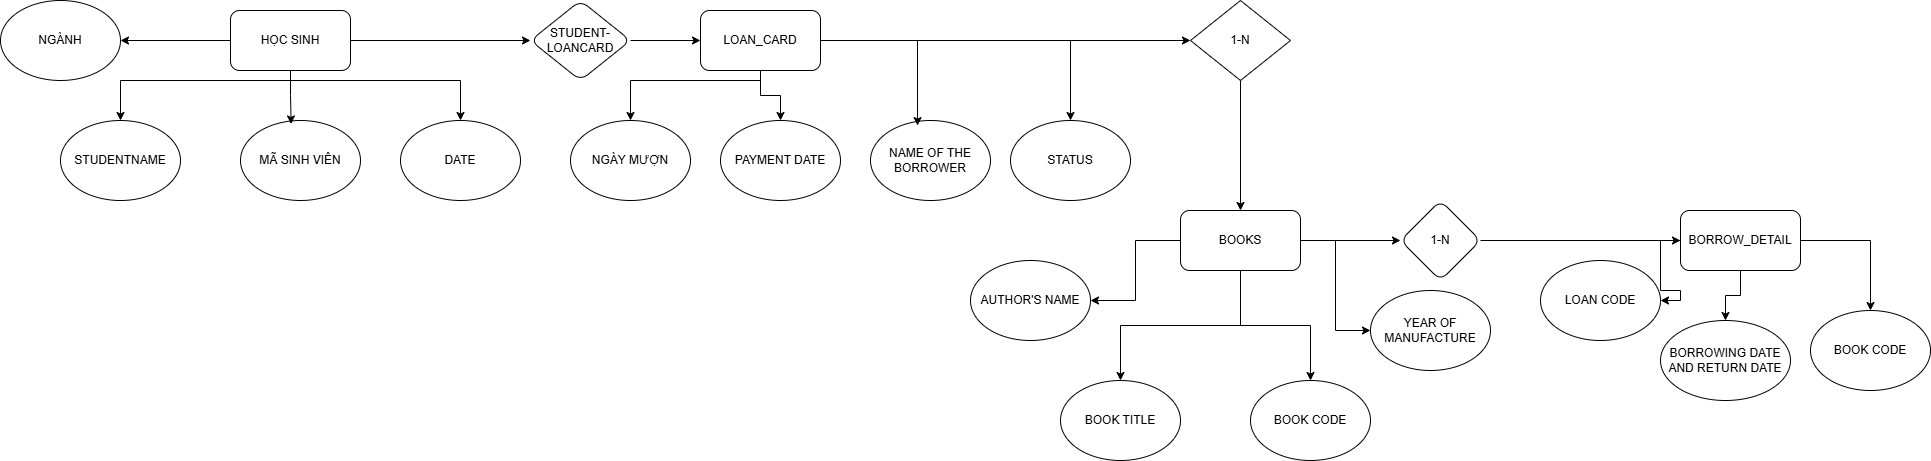

The diagram above was exported from draw.io. Its source (the exported page's mxGraphModel, read from the mxfile embedded in the PNG):
<mxGraphModel dx="1857" dy="570" grid="1" gridSize="10" guides="1" tooltips="1" connect="1" arrows="1" fold="1" page="1" pageScale="1" pageWidth="827" pageHeight="1169" math="0" shadow="0">
  <root>
    <mxCell id="0" />
    <mxCell id="1" parent="0" />
    <mxCell id="fxYprt0ej6di7ewUFN95-4" edge="1" parent="1" source="fxYprt0ej6di7ewUFN95-1" style="edgeStyle=orthogonalEdgeStyle;rounded=0;orthogonalLoop=1;jettySize=auto;html=1;entryX=1;entryY=0.5;entryDx=0;entryDy=0;" target="fxYprt0ej6di7ewUFN95-3">
      <mxGeometry relative="1" as="geometry" />
    </mxCell>
    <mxCell id="fxYprt0ej6di7ewUFN95-8" edge="1" parent="1" source="fxYprt0ej6di7ewUFN95-1" style="edgeStyle=orthogonalEdgeStyle;rounded=0;orthogonalLoop=1;jettySize=auto;html=1;entryX=0.5;entryY=0;entryDx=0;entryDy=0;" target="fxYprt0ej6di7ewUFN95-7">
      <mxGeometry relative="1" as="geometry">
        <Array as="points">
          <mxPoint x="240" y="120" />
          <mxPoint x="70" y="120" />
        </Array>
      </mxGeometry>
    </mxCell>
    <mxCell id="fxYprt0ej6di7ewUFN95-10" edge="1" parent="1" source="fxYprt0ej6di7ewUFN95-1" style="edgeStyle=orthogonalEdgeStyle;rounded=0;orthogonalLoop=1;jettySize=auto;html=1;" target="fxYprt0ej6di7ewUFN95-5">
      <mxGeometry relative="1" as="geometry">
        <Array as="points">
          <mxPoint x="240" y="120" />
          <mxPoint x="410" y="120" />
        </Array>
      </mxGeometry>
    </mxCell>
    <mxCell id="fxYprt0ej6di7ewUFN95-12" edge="1" parent="1" source="fxYprt0ej6di7ewUFN95-1" style="edgeStyle=orthogonalEdgeStyle;rounded=0;orthogonalLoop=1;jettySize=auto;html=1;" target="fxYprt0ej6di7ewUFN95-11" value="">
      <mxGeometry relative="1" as="geometry" />
    </mxCell>
    <mxCell id="fxYprt0ej6di7ewUFN95-1" parent="1" style="rounded=1;whiteSpace=wrap;html=1;" value="HỌC SINH" vertex="1">
      <mxGeometry height="60" width="120" x="180" y="50" as="geometry" />
    </mxCell>
    <mxCell id="fxYprt0ej6di7ewUFN95-3" parent="1" style="ellipse;whiteSpace=wrap;html=1;" value="NGÀNH" vertex="1">
      <mxGeometry height="80" width="120" x="-50" y="40" as="geometry" />
    </mxCell>
    <mxCell id="fxYprt0ej6di7ewUFN95-5" parent="1" style="ellipse;whiteSpace=wrap;html=1;" value="DATE" vertex="1">
      <mxGeometry height="80" width="120" x="350" y="160" as="geometry" />
    </mxCell>
    <mxCell id="fxYprt0ej6di7ewUFN95-6" parent="1" style="ellipse;whiteSpace=wrap;html=1;" value="MÃ SINH VIÊN" vertex="1">
      <mxGeometry height="80" width="120" x="190" y="160" as="geometry" />
    </mxCell>
    <mxCell id="fxYprt0ej6di7ewUFN95-7" parent="1" style="ellipse;whiteSpace=wrap;html=1;" value="STUDENTNAME" vertex="1">
      <mxGeometry height="80" width="120" x="10" y="160" as="geometry" />
    </mxCell>
    <mxCell id="fxYprt0ej6di7ewUFN95-9" edge="1" parent="1" source="fxYprt0ej6di7ewUFN95-1" style="edgeStyle=orthogonalEdgeStyle;rounded=0;orthogonalLoop=1;jettySize=auto;html=1;entryX=0.422;entryY=0.043;entryDx=0;entryDy=0;entryPerimeter=0;" target="fxYprt0ej6di7ewUFN95-6">
      <mxGeometry relative="1" as="geometry" />
    </mxCell>
    <mxCell id="fxYprt0ej6di7ewUFN95-14" edge="1" parent="1" source="fxYprt0ej6di7ewUFN95-11" style="edgeStyle=orthogonalEdgeStyle;rounded=0;orthogonalLoop=1;jettySize=auto;html=1;" target="fxYprt0ej6di7ewUFN95-13" value="">
      <mxGeometry relative="1" as="geometry" />
    </mxCell>
    <mxCell id="fxYprt0ej6di7ewUFN95-11" parent="1" style="rhombus;whiteSpace=wrap;html=1;rounded=1;" value="STUDENT-LOANCARD" vertex="1">
      <mxGeometry height="80" width="100" x="480" y="40" as="geometry" />
    </mxCell>
    <mxCell id="fxYprt0ej6di7ewUFN95-20" edge="1" parent="1" source="fxYprt0ej6di7ewUFN95-13" style="edgeStyle=orthogonalEdgeStyle;rounded=0;orthogonalLoop=1;jettySize=auto;html=1;entryX=0.5;entryY=0;entryDx=0;entryDy=0;" target="fxYprt0ej6di7ewUFN95-19">
      <mxGeometry relative="1" as="geometry">
        <Array as="points">
          <mxPoint x="710" y="120" />
          <mxPoint x="580" y="120" />
        </Array>
      </mxGeometry>
    </mxCell>
    <mxCell id="fxYprt0ej6di7ewUFN95-21" edge="1" parent="1" source="fxYprt0ej6di7ewUFN95-13" style="edgeStyle=orthogonalEdgeStyle;rounded=0;orthogonalLoop=1;jettySize=auto;html=1;entryX=0.5;entryY=0;entryDx=0;entryDy=0;" target="fxYprt0ej6di7ewUFN95-18">
      <mxGeometry relative="1" as="geometry" />
    </mxCell>
    <mxCell id="fxYprt0ej6di7ewUFN95-23" edge="1" parent="1" source="fxYprt0ej6di7ewUFN95-13" style="edgeStyle=orthogonalEdgeStyle;rounded=0;orthogonalLoop=1;jettySize=auto;html=1;" target="fxYprt0ej6di7ewUFN95-16">
      <mxGeometry relative="1" as="geometry" />
    </mxCell>
    <mxCell id="fxYprt0ej6di7ewUFN95-24" edge="1" parent="1" source="fxYprt0ej6di7ewUFN95-13" style="edgeStyle=orthogonalEdgeStyle;rounded=0;orthogonalLoop=1;jettySize=auto;html=1;" target="fxYprt0ej6di7ewUFN95-25">
      <mxGeometry relative="1" as="geometry">
        <mxPoint x="1180" y="80" as="targetPoint" />
      </mxGeometry>
    </mxCell>
    <mxCell id="fxYprt0ej6di7ewUFN95-13" parent="1" style="whiteSpace=wrap;html=1;rounded=1;" value="LOAN_CARD" vertex="1">
      <mxGeometry height="60" width="120" x="650" y="50" as="geometry" />
    </mxCell>
    <mxCell id="fxYprt0ej6di7ewUFN95-16" parent="1" style="ellipse;whiteSpace=wrap;html=1;" value="STATUS" vertex="1">
      <mxGeometry height="80" width="120" x="960" y="160" as="geometry" />
    </mxCell>
    <mxCell id="fxYprt0ej6di7ewUFN95-17" parent="1" style="ellipse;whiteSpace=wrap;html=1;" value="NAME OF THE BORROWER" vertex="1">
      <mxGeometry height="80" width="120" x="820" y="160" as="geometry" />
    </mxCell>
    <mxCell id="fxYprt0ej6di7ewUFN95-18" parent="1" style="ellipse;whiteSpace=wrap;html=1;" value="PAYMENT DATE" vertex="1">
      <mxGeometry height="80" width="120" x="670" y="160" as="geometry" />
    </mxCell>
    <mxCell id="fxYprt0ej6di7ewUFN95-19" parent="1" style="ellipse;whiteSpace=wrap;html=1;" value="NGÀY MƯỢN" vertex="1">
      <mxGeometry height="80" width="120" x="520" y="160" as="geometry" />
    </mxCell>
    <mxCell id="fxYprt0ej6di7ewUFN95-22" edge="1" parent="1" source="fxYprt0ej6di7ewUFN95-13" style="edgeStyle=orthogonalEdgeStyle;rounded=0;orthogonalLoop=1;jettySize=auto;html=1;entryX=0.392;entryY=0.063;entryDx=0;entryDy=0;entryPerimeter=0;" target="fxYprt0ej6di7ewUFN95-17">
      <mxGeometry relative="1" as="geometry" />
    </mxCell>
    <mxCell id="fxYprt0ej6di7ewUFN95-26" edge="1" parent="1" source="fxYprt0ej6di7ewUFN95-25" style="edgeStyle=orthogonalEdgeStyle;rounded=0;orthogonalLoop=1;jettySize=auto;html=1;" target="fxYprt0ej6di7ewUFN95-27">
      <mxGeometry relative="1" as="geometry">
        <mxPoint x="1190" y="280" as="targetPoint" />
      </mxGeometry>
    </mxCell>
    <mxCell id="fxYprt0ej6di7ewUFN95-25" parent="1" style="rhombus;whiteSpace=wrap;html=1;" value="1-N" vertex="1">
      <mxGeometry height="80" width="100" x="1140" y="40" as="geometry" />
    </mxCell>
    <mxCell id="fxYprt0ej6di7ewUFN95-29" edge="1" parent="1" source="fxYprt0ej6di7ewUFN95-27" style="edgeStyle=orthogonalEdgeStyle;rounded=0;orthogonalLoop=1;jettySize=auto;html=1;" target="fxYprt0ej6di7ewUFN95-28" value="">
      <mxGeometry relative="1" as="geometry" />
    </mxCell>
    <mxCell id="fxYprt0ej6di7ewUFN95-36" edge="1" parent="1" source="fxYprt0ej6di7ewUFN95-27" style="edgeStyle=orthogonalEdgeStyle;rounded=0;orthogonalLoop=1;jettySize=auto;html=1;" target="fxYprt0ej6di7ewUFN95-35">
      <mxGeometry relative="1" as="geometry" />
    </mxCell>
    <mxCell id="fxYprt0ej6di7ewUFN95-37" edge="1" parent="1" source="fxYprt0ej6di7ewUFN95-27" style="edgeStyle=orthogonalEdgeStyle;rounded=0;orthogonalLoop=1;jettySize=auto;html=1;" target="fxYprt0ej6di7ewUFN95-34">
      <mxGeometry relative="1" as="geometry" />
    </mxCell>
    <mxCell id="fxYprt0ej6di7ewUFN95-38" edge="1" parent="1" source="fxYprt0ej6di7ewUFN95-27" style="edgeStyle=orthogonalEdgeStyle;rounded=0;orthogonalLoop=1;jettySize=auto;html=1;entryX=0.5;entryY=0;entryDx=0;entryDy=0;" target="fxYprt0ej6di7ewUFN95-33">
      <mxGeometry relative="1" as="geometry" />
    </mxCell>
    <mxCell id="fxYprt0ej6di7ewUFN95-39" edge="1" parent="1" source="fxYprt0ej6di7ewUFN95-27" style="edgeStyle=orthogonalEdgeStyle;rounded=0;orthogonalLoop=1;jettySize=auto;html=1;entryX=0;entryY=0.5;entryDx=0;entryDy=0;" target="fxYprt0ej6di7ewUFN95-32">
      <mxGeometry relative="1" as="geometry" />
    </mxCell>
    <mxCell id="fxYprt0ej6di7ewUFN95-27" parent="1" style="rounded=1;whiteSpace=wrap;html=1;" value="BOOKS" vertex="1">
      <mxGeometry height="60" width="120" x="1130" y="250" as="geometry" />
    </mxCell>
    <mxCell id="fxYprt0ej6di7ewUFN95-31" edge="1" parent="1" source="fxYprt0ej6di7ewUFN95-28" style="edgeStyle=orthogonalEdgeStyle;rounded=0;orthogonalLoop=1;jettySize=auto;html=1;" target="fxYprt0ej6di7ewUFN95-30" value="">
      <mxGeometry relative="1" as="geometry" />
    </mxCell>
    <mxCell id="fxYprt0ej6di7ewUFN95-28" parent="1" style="rhombus;whiteSpace=wrap;html=1;rounded=1;" value="1-N" vertex="1">
      <mxGeometry height="80" width="80" x="1350" y="240" as="geometry" />
    </mxCell>
    <mxCell id="fxYprt0ej6di7ewUFN95-43" edge="1" parent="1" source="fxYprt0ej6di7ewUFN95-30" style="edgeStyle=orthogonalEdgeStyle;rounded=0;orthogonalLoop=1;jettySize=auto;html=1;entryX=1;entryY=0.5;entryDx=0;entryDy=0;" target="fxYprt0ej6di7ewUFN95-40">
      <mxGeometry relative="1" as="geometry" />
    </mxCell>
    <mxCell id="fxYprt0ej6di7ewUFN95-44" edge="1" parent="1" source="fxYprt0ej6di7ewUFN95-30" style="edgeStyle=orthogonalEdgeStyle;rounded=0;orthogonalLoop=1;jettySize=auto;html=1;entryX=0.5;entryY=0;entryDx=0;entryDy=0;" target="fxYprt0ej6di7ewUFN95-41">
      <mxGeometry relative="1" as="geometry" />
    </mxCell>
    <mxCell id="fxYprt0ej6di7ewUFN95-45" edge="1" parent="1" source="fxYprt0ej6di7ewUFN95-30" style="edgeStyle=orthogonalEdgeStyle;rounded=0;orthogonalLoop=1;jettySize=auto;html=1;entryX=0.5;entryY=0;entryDx=0;entryDy=0;" target="fxYprt0ej6di7ewUFN95-42">
      <mxGeometry relative="1" as="geometry" />
    </mxCell>
    <mxCell id="fxYprt0ej6di7ewUFN95-30" parent="1" style="whiteSpace=wrap;html=1;rounded=1;" value="BORROW_DETAIL" vertex="1">
      <mxGeometry height="60" width="120" x="1630" y="250" as="geometry" />
    </mxCell>
    <mxCell id="fxYprt0ej6di7ewUFN95-32" parent="1" style="ellipse;whiteSpace=wrap;html=1;" value="YEAR OF MANUFACTURE" vertex="1">
      <mxGeometry height="80" width="120" x="1320" y="330" as="geometry" />
    </mxCell>
    <mxCell id="fxYprt0ej6di7ewUFN95-33" parent="1" style="ellipse;whiteSpace=wrap;html=1;" value="BOOK CODE" vertex="1">
      <mxGeometry height="80" width="120" x="1200" y="420" as="geometry" />
    </mxCell>
    <mxCell id="fxYprt0ej6di7ewUFN95-34" parent="1" style="ellipse;whiteSpace=wrap;html=1;" value="BOOK TITLE" vertex="1">
      <mxGeometry height="80" width="120" x="1010" y="420" as="geometry" />
    </mxCell>
    <mxCell id="fxYprt0ej6di7ewUFN95-35" parent="1" style="ellipse;whiteSpace=wrap;html=1;" value="AUTHOR'S NAME" vertex="1">
      <mxGeometry height="80" width="120" x="920" y="300" as="geometry" />
    </mxCell>
    <mxCell id="fxYprt0ej6di7ewUFN95-40" parent="1" style="ellipse;whiteSpace=wrap;html=1;" value="LOAN CODE" vertex="1">
      <mxGeometry height="80" width="120" x="1490" y="300" as="geometry" />
    </mxCell>
    <mxCell id="fxYprt0ej6di7ewUFN95-41" parent="1" style="ellipse;whiteSpace=wrap;html=1;" value="BORROWING DATE AND RETURN DATE" vertex="1">
      <mxGeometry height="80" width="130" x="1610" y="360" as="geometry" />
    </mxCell>
    <mxCell id="fxYprt0ej6di7ewUFN95-42" parent="1" style="ellipse;whiteSpace=wrap;html=1;" value="BOOK CODE" vertex="1">
      <mxGeometry height="80" width="120" x="1760" y="350" as="geometry" />
    </mxCell>
  </root>
</mxGraphModel>